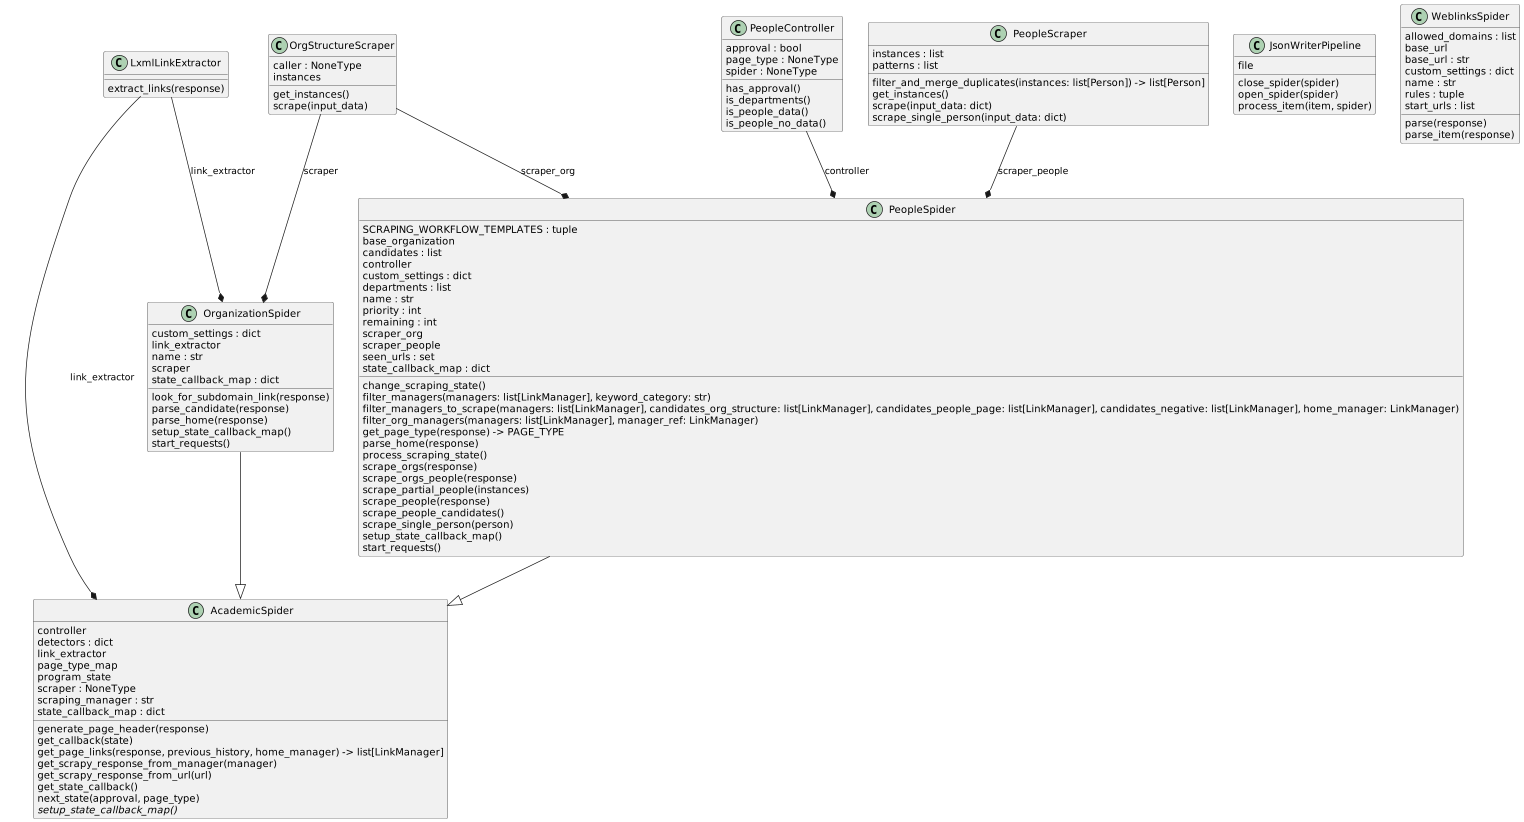

The diagram above was rendered by PlantUML. Its source (embedded in the PNG):
@startuml classes_academic_crawler
set namespaceSeparator none



class "AcademicSpider" as academic_crawler.academic_crawler.spiders.academic_spider.AcademicSpider {
  controller
  detectors : dict
  link_extractor
  page_type_map
  program_state
  scraper : NoneType
  scraping_manager : str
  state_callback_map : dict
  generate_page_header(response)
  get_callback(state)
  get_page_links(response, previous_history, home_manager) -> list[LinkManager]
  get_scrapy_response_from_manager(manager)
  get_scrapy_response_from_url(url)
  get_state_callback()
  next_state(approval, page_type)
  {abstract}setup_state_callback_map()
}


class "JsonWriterPipeline" as academic_crawler.academic_crawler.pipelines.JsonWriterPipeline {
  file
  close_spider(spider)
  open_spider(spider)
  process_item(item, spider)
}
class "LxmlLinkExtractor" as scrapy.linkextractors.lxmlhtml.LxmlLinkExtractor {
  extract_links(response)
}
class "OrgStructureScraper" as academic_crawler.academic_crawler.scrapers.org_structure.OrgStructureScraper {
  caller : NoneType
  instances
  get_instances()
  scrape(input_data)
}
class "OrganizationSpider" as academic_crawler.academic_crawler.spiders.organization_spider.OrganizationSpider {
  custom_settings : dict
  link_extractor
  name : str
  scraper
  state_callback_map : dict
  look_for_subdomain_link(response)
  parse_candidate(response)
  parse_home(response)
  setup_state_callback_map()
  start_requests()
}
class "PeopleController" as academic_crawler.academic_crawler.controllers.people.PeopleController {
  approval : bool
  page_type : NoneType
  spider : NoneType
  has_approval()
  is_departments()
  is_people_data()
  is_people_no_data()
}
class "PeopleScraper" as academic_crawler.academic_crawler.scrapers.people.PeopleScraper {
  instances : list
  patterns : list
  filter_and_merge_duplicates(instances: list[Person]) -> list[Person]
  get_instances()
  scrape(input_data: dict)
  scrape_single_person(input_data: dict)
}
class "PeopleSpider" as academic_crawler.academic_crawler.spiders.people_spider.PeopleSpider {
  SCRAPING_WORKFLOW_TEMPLATES : tuple
  base_organization
  candidates : list
  controller
  custom_settings : dict
  departments : list
  name : str
  priority : int
  remaining : int
  scraper_org
  scraper_people
  seen_urls : set
  state_callback_map : dict
  change_scraping_state()
  filter_managers(managers: list[LinkManager], keyword_category: str)
  filter_managers_to_scrape(managers: list[LinkManager], candidates_org_structure: list[LinkManager], candidates_people_page: list[LinkManager], candidates_negative: list[LinkManager], home_manager: LinkManager)
  filter_org_managers(managers: list[LinkManager], manager_ref: LinkManager)
  get_page_type(response) -> PAGE_TYPE
  parse_home(response)
  process_scraping_state()
  scrape_orgs(response)
  scrape_orgs_people(response)
  scrape_partial_people(instances)
  scrape_people(response)
  scrape_people_candidates()
  scrape_single_person(person)
  setup_state_callback_map()
  start_requests()
}

class "WeblinksSpider" as academic_crawler.academic_crawler.spiders.weblinks.WeblinksSpider {
  allowed_domains : list
  base_url
  base_url : str
  custom_settings : dict
  name : str
  rules : tuple
  start_urls : list
  parse(response)
  parse_item(response)
}

academic_crawler.academic_crawler.spiders.organization_spider.OrganizationSpider --|> academic_crawler.academic_crawler.spiders.academic_spider.AcademicSpider
academic_crawler.academic_crawler.spiders.people_spider.PeopleSpider --|> academic_crawler.academic_crawler.spiders.academic_spider.AcademicSpider
academic_crawler.academic_crawler.controllers.people.PeopleController --* academic_crawler.academic_crawler.spiders.people_spider.PeopleSpider : controller
academic_crawler.academic_crawler.scrapers.org_structure.OrgStructureScraper --* academic_crawler.academic_crawler.spiders.organization_spider.OrganizationSpider : scraper
academic_crawler.academic_crawler.scrapers.org_structure.OrgStructureScraper --* academic_crawler.academic_crawler.spiders.people_spider.PeopleSpider : scraper_org
academic_crawler.academic_crawler.scrapers.people.PeopleScraper --* academic_crawler.academic_crawler.spiders.people_spider.PeopleSpider : scraper_people
scrapy.linkextractors.lxmlhtml.LxmlLinkExtractor --* academic_crawler.academic_crawler.spiders.academic_spider.AcademicSpider : link_extractor
scrapy.linkextractors.lxmlhtml.LxmlLinkExtractor --* academic_crawler.academic_crawler.spiders.organization_spider.OrganizationSpider : link_extractor
@enduml